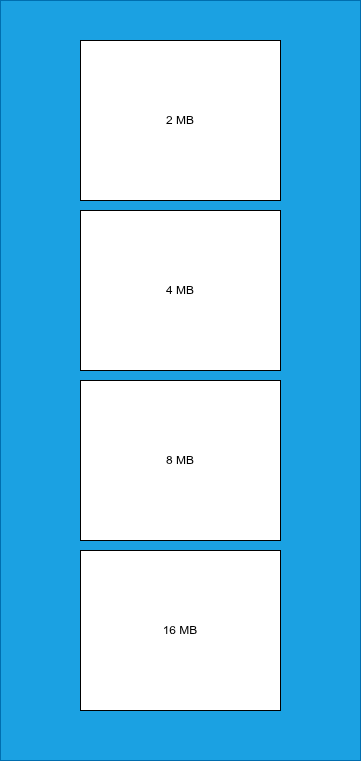

The diagram above was exported from draw.io. Its source (the exported page's mxGraphModel, read from the mxfile embedded in the PNG):
<mxGraphModel dx="448" dy="912" grid="1" gridSize="10" guides="1" tooltips="1" connect="1" arrows="1" fold="1" page="1" pageScale="1" pageWidth="850" pageHeight="1100" math="0" shadow="0">
  <root>
    <mxCell id="0" />
    <mxCell id="1" parent="0" />
    <mxCell id="6" value="" style="rounded=0;whiteSpace=wrap;html=1;fillColor=#1ba1e2;fontColor=#ffffff;strokeColor=#006EAF;" vertex="1" parent="1">
      <mxGeometry x="40" y="40" width="360" height="760" as="geometry" />
    </mxCell>
    <mxCell id="2" value="2 MB" style="rounded=0;whiteSpace=wrap;html=1;" vertex="1" parent="1">
      <mxGeometry x="120" y="80" width="200" height="160" as="geometry" />
    </mxCell>
    <mxCell id="3" value="4 MB" style="rounded=0;whiteSpace=wrap;html=1;" vertex="1" parent="1">
      <mxGeometry x="120" y="250" width="200" height="160" as="geometry" />
    </mxCell>
    <mxCell id="4" value="8 MB" style="rounded=0;whiteSpace=wrap;html=1;" vertex="1" parent="1">
      <mxGeometry x="120" y="420" width="200" height="160" as="geometry" />
    </mxCell>
    <mxCell id="5" value="16 MB" style="rounded=0;whiteSpace=wrap;html=1;" vertex="1" parent="1">
      <mxGeometry x="120" y="590" width="200" height="160" as="geometry" />
    </mxCell>
  </root>
</mxGraphModel>